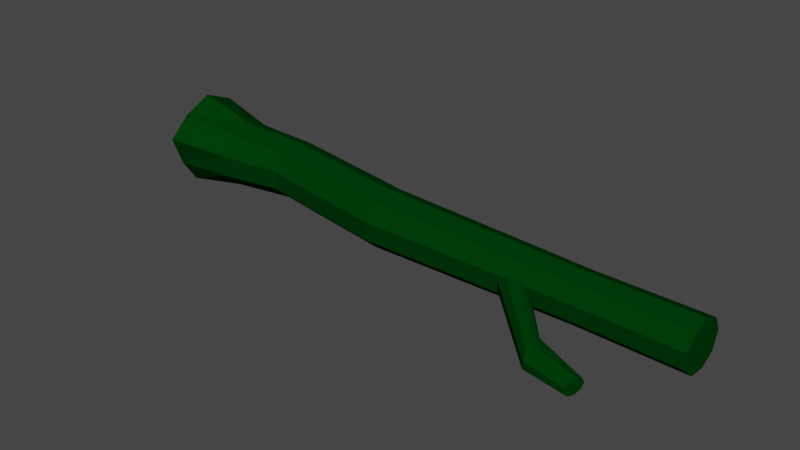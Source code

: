 # Source: dead.blend  (saved by Blender 2.91.10; exported with 4.5.12 LTS)
import bpy
from mathutils import Matrix  # noqa: F401  (used for matrix-valued properties, if any)

bpy.ops.wm.read_factory_settings(use_empty=True)
scene = bpy.context.scene
scene.name = 'Scene'

# ---- collections
col_collection = bpy.data.collections.new('Collection'); scene.collection.children.link(col_collection)

# ---- images (referenced by path relative to the original .blend; pixels are not part of the script)
import os
ASSET_DIR = os.environ.get("B2B_ASSET_DIR", "")  # directory of the original .blend (textures are referenced by path, not embedded)
HERE = os.path.dirname(os.path.abspath(__file__))  # packed textures are extracted next to this script under _unpacked/

def load_image(name, relpath, width, height, colorspace="sRGB"):
    """Load a texture the original file referenced (path relative to the .blend, or extracted next to this script)."""
    p = next((c for c in (os.path.join(HERE, relpath), os.path.join(ASSET_DIR, relpath)) if relpath and os.path.exists(c)), "")
    if p:
        img = bpy.data.images.load(p, check_existing=True)
        img.name = name
    else:  # same state as the original file: an image datablock whose file is absent (Cycles renders it pink)
        img = bpy.data.images.new(name, width, height)
        img.source = "FILE"
        img.filepath = "//" + (relpath or name)
    img.colorspace_settings.name = colorspace
    return img
img_00_jpg = load_image('00.jpg', '00.jpg', 1024, 1024, 'sRGB')

# ---- materials (node trees are filled in below, after node groups)
mat_material_001 = bpy.data.materials.new('Material.001')
mat_material_001.use_transparent_shadow = False
mat_material_001.diffuse_color = (0.0, 0.04321, 0.002866, 1.0)
mat_material_001.roughness = 0.0
mat_material_001.specular_intensity = 0.0

# ---- material node trees

# ---- world
world_world = bpy.data.worlds.new('World'); scene.world = world_world
world_world.use_nodes = True; world_world.node_tree.nodes.clear()
_N = world_world.node_tree.nodes; _L = world_world.node_tree.links
n0 = _N.new('ShaderNodeOutputWorld'); n0.name = 'World Output'; n0.location = (300, 300)
n1 = _N.new('ShaderNodeBackground'); n1.name = 'Background'; n1.location = (10, 300)
n1.inputs[0].default_value = (0.05088, 0.05088, 0.05088, 1.0)
_L.new(n1.outputs[0], n0.inputs[0])
n0.is_active_output = True
world_world.color = (0.05088, 0.05088, 0.05088)
world_world.use_sun_shadow = False
world_world.sun_shadow_jitter_overblur = 0.0

# ---- meshes
me_dead = bpy.data.meshes.new('dead')
me_dead.from_pydata([(-44.86, -0.01934, 38.28), (-44.66, -4.971, 38.91), (-44.68, -7.531, 42.7), (-44.66, -9.246, 47.36), (-44.49, -5.887, 50.7), (-44.29, -1.356, 53.07), (-44.17, 3.385, 51.1), (-44.14, 6.558, 46.87), (-44.31, 4.793, 40.38), (21.01, -5.436, 41.74), (20.46, -7.013, 41.87), (20.17, -8.177, 43.03), (20.28, -8.383, 44.69), (20.75, -7.535, 46.06), (21.34, -6.029, 46.5), (21.79, -4.57, 45.81), (21.89, -3.841, 44.31), (21.58, -4.183, 42.7), (-2.748, -3.036, 40.23), (-2.854, -6.293, 40.4), (-2.896, -8.642, 42.56), (-2.853, -8.983, 45.71), (-2.746, -7.158, 48.37), (-2.625, -4.019, 49.3), (-2.546, -1.036, 48.06), (-2.547, 0.3953, 45.24), (-2.627, -0.3946, 42.14), (-23.61, -3.706, 41.31), (-23.65, -6.055, 43.48), (-23.61, -6.397, 46.63), (-23.5, -4.571, 49.29), (-23.38, -1.432, 50.22), (-23.3, 1.551, 48.98), (-23.3, 2.982, 46.15), (-23.38, 2.192, 43.06), (-23.5, -0.4493, 41.15), (-34.13, -4.447, 40.66), (-34.17, -7.123, 43.12), (-34.13, -7.512, 46.71), (-34.0, -5.432, 49.75), (-33.87, -1.856, 50.8), (-33.78, 1.542, 49.39), (-33.78, 3.173, 46.17), (-33.87, 2.273, 42.65), (-34.01, -0.7361, 40.47), (30.83, -15.46, 38.73), (31.45, -17.34, 39.14), (31.39, -18.33, 40.07), (31.43, -18.48, 41.42), (31.53, -17.73, 42.55), (31.66, -16.43, 42.94), (31.05, -14.49, 42.78), (31.07, -13.75, 41.31), (30.98, -14.14, 39.71), (38.59, -17.61, 39.18), (38.24, -18.6, 39.22), (38.06, -19.31, 39.85), (38.13, -19.4, 40.77), (38.42, -18.84, 41.55), (38.8, -17.88, 41.83), (39.09, -16.98, 41.48), (39.15, -16.55, 40.65), (38.95, -16.8, 39.74), (31.41, -3.872, 40.57), (31.32, -6.563, 40.71), (31.29, -8.504, 42.5), (31.33, -8.786, 45.1), (31.41, -7.277, 47.3), (31.51, -4.684, 48.07), (31.58, -2.22, 47.04), (31.58, -1.037, 44.71), (31.51, -1.689, 42.15), (48.49, -4.154, 40.29), (48.4, -6.898, 40.42), (48.37, -8.877, 42.25), (48.4, -9.164, 44.9), (48.49, -7.626, 47.15), (48.59, -4.982, 47.93), (48.66, -2.469, 46.89), (48.66, -1.263, 44.5), (48.59, -1.929, 41.9)], [], [(80, 79, 78, 77, 76, 75, 74, 73, 72), (62, 61, 60, 59, 58, 57, 56, 55, 54), (0, 1, 2, 3, 4, 5, 6, 7, 8), (9, 10, 11, 12, 13, 14, 15, 16, 17), (34, 26, 18, 35), (33, 25, 26, 34), (32, 24, 25, 33), (31, 23, 24, 32), (30, 22, 23, 31), (29, 21, 22, 30), (28, 20, 21, 29), (27, 19, 20, 28), (35, 18, 19, 27), (44, 35, 27, 36), (36, 27, 28, 37), (37, 28, 29, 38), (38, 29, 30, 39), (39, 30, 31, 40), (40, 31, 32, 41), (41, 32, 33, 42), (42, 33, 34, 43), (43, 34, 35, 44), (8, 43, 44, 0), (7, 42, 43, 8), (6, 41, 42, 7), (5, 40, 41, 6), (4, 39, 40, 5), (3, 38, 39, 4), (2, 37, 38, 3), (1, 36, 37, 2), (0, 44, 36, 1), (17, 53, 45, 9), (16, 52, 53, 17), (15, 51, 52, 16), (14, 50, 51, 15), (13, 49, 50, 14), (12, 48, 49, 13), (11, 47, 48, 12), (10, 46, 47, 11), (9, 45, 46, 10), (53, 62, 54, 45), (52, 61, 62, 53), (51, 60, 61, 52), (50, 59, 60, 51), (49, 58, 59, 50), (48, 57, 58, 49), (47, 56, 57, 48), (46, 55, 56, 47), (45, 54, 55, 46), (26, 71, 63, 18), (25, 70, 71, 26), (24, 69, 70, 25), (23, 68, 69, 24), (22, 67, 68, 23), (21, 66, 67, 22), (20, 65, 66, 21), (19, 64, 65, 20), (18, 63, 64, 19), (71, 80, 72, 63), (70, 79, 80, 71), (69, 78, 79, 70), (68, 77, 78, 69), (67, 76, 77, 68), (66, 75, 76, 67), (65, 74, 75, 66), (64, 73, 74, 65), (63, 72, 73, 64)])
_uv = me_dead.uv_layers.new(name='UVMap')
_uv.uv.foreach_set('vector', [-0.04198, 7.631, 0.114, 7.631, 0.27, 7.631, 0.426, 7.631, 0.582, 7.631, 0.738, 7.631, 0.894, 7.631, 1.05, 7.631, 1.206, 7.631, 0.1111, 2.094, 0.2222, 2.094, 0.3333, 2.094, 0.4444, 2.094, 0.5556, 2.094, 0.6667, 2.094, 0.7778, 2.094, 0.8889, 2.094, 1.0, 2.094, 0.855, 0.3993, 1.072, -0.5396, 1.187, -2.917, 1.147, -5.621, 0.9702, -7.385, 0.7397, -7.385, 0.5632, -5.621, 0.5232, -2.917, 0.6384, -0.5396, 0.75, 0.8447, 0.9043, 0.6625, 0.9864, 0.2012, 0.9578, -0.3234, 0.8321, -0.6658, 0.6679, -0.6658, 0.5422, -0.3234, 0.5136, 0.2012, 0.5957, 0.6625, -0.04198, 2.157, -0.04198, 3.74, -0.198, 3.74, -0.198, 2.157, 0.114, 2.157, 0.114, 3.74, -0.04198, 3.74, -0.04198, 2.157, 0.27, 2.157, 0.27, 3.74, 0.114, 3.74, 0.114, 2.157, 0.426, 2.157, 0.426, 3.74, 0.27, 3.74, 0.27, 2.157, 0.582, 2.157, 0.582, 3.74, 0.426, 3.74, 0.426, 2.157, 0.738, 2.157, 0.738, 3.74, 0.582, 3.74, 0.582, 2.157, 0.894, 2.157, 0.894, 3.74, 0.738, 3.74, 0.738, 2.157, 1.05, 2.157, 1.05, 3.74, 0.894, 3.74, 0.894, 2.157, 1.206, 2.157, 1.206, 3.74, 1.05, 3.74, 1.05, 2.157, 1.206, 1.362, 1.206, 2.157, 1.05, 2.157, 1.05, 1.362, 1.05, 1.362, 1.05, 2.157, 0.894, 2.157, 0.894, 1.362, 0.894, 1.362, 0.894, 2.157, 0.738, 2.157, 0.738, 1.362, 0.738, 1.362, 0.738, 2.157, 0.582, 2.157, 0.582, 1.362, 0.582, 1.362, 0.582, 2.157, 0.426, 2.157, 0.426, 1.362, 0.426, 1.362, 0.426, 2.157, 0.27, 2.157, 0.27, 1.362, 0.27, 1.362, 0.27, 2.157, 0.114, 2.157, 0.114, 1.362, 0.114, 1.362, 0.114, 2.157, -0.04198, 2.157, -0.04198, 1.362, -0.04198, 1.362, -0.04198, 2.157, -0.198, 2.157, -0.198, 1.362, -0.04198, 0.5665, -0.04198, 1.362, -0.198, 1.362, -0.198, 0.5665, 0.114, 0.5665, 0.114, 1.362, -0.04198, 1.362, -0.04198, 0.5665, 0.27, 0.5665, 0.27, 1.362, 0.114, 1.362, 0.114, 0.5665, 0.426, 0.5665, 0.426, 1.362, 0.27, 1.362, 0.27, 0.5665, 0.582, 0.5665, 0.582, 1.362, 0.426, 1.362, 0.426, 0.5665, 0.738, 0.5665, 0.738, 1.362, 0.582, 1.362, 0.582, 0.5665, 0.894, 0.5665, 0.894, 1.362, 0.738, 1.362, 0.738, 0.5665, 1.05, 0.5665, 1.05, 1.362, 0.894, 1.362, 0.894, 0.5665, 1.206, 0.5665, 1.206, 1.362, 1.05, 1.362, 1.05, 0.5665, 0.1111, 0.8772, 0.1111, 1.688, 5.96e-08, 1.688, 5.96e-08, 0.8772, 0.2222, 0.8772, 0.2222, 1.688, 0.1111, 1.688, 0.1111, 0.8772, 0.3333, 0.8772, 0.3333, 1.688, 0.2222, 1.688, 0.2222, 0.8772, 0.4444, 0.8772, 0.4444, 1.688, 0.3333, 1.688, 0.3333, 0.8772, 0.5556, 0.8772, 0.5556, 1.688, 0.4444, 1.688, 0.4444, 0.8772, 0.6667, 0.8772, 0.6667, 1.688, 0.5556, 1.688, 0.5556, 0.8772, 0.7778, 0.8772, 0.7778, 1.688, 0.6667, 1.688, 0.6667, 0.8772, 0.8889, 0.8772, 0.8889, 1.688, 0.7778, 1.688, 0.7778, 0.8772, 1.0, 0.8772, 1.0, 1.688, 0.8889, 1.688, 0.8889, 0.8772, 0.1111, 1.688, 0.1111, 2.094, 5.96e-08, 2.094, 5.96e-08, 1.688, 0.2222, 1.688, 0.2222, 2.094, 0.1111, 2.094, 0.1111, 1.688, 0.3333, 1.688, 0.3333, 2.094, 0.2222, 2.094, 0.2222, 1.688, 0.4444, 1.688, 0.4444, 2.094, 0.3333, 2.094, 0.3333, 1.688, 0.5556, 1.688, 0.5556, 2.094, 0.4444, 2.094, 0.4444, 1.688, 0.6667, 1.688, 0.6667, 2.094, 0.5556, 2.094, 0.5556, 1.688, 0.7778, 1.688, 0.7778, 2.094, 0.6667, 2.094, 0.6667, 1.688, 0.8889, 1.688, 0.8889, 2.094, 0.7778, 2.094, 0.7778, 1.688, 1.0, 1.688, 1.0, 2.094, 0.8889, 2.094, 0.8889, 1.688, -0.04198, 3.74, -0.04198, 6.334, -0.198, 6.334, -0.198, 3.74, 0.114, 3.74, 0.114, 6.334, -0.04198, 6.334, -0.04198, 3.74, 0.27, 3.74, 0.27, 6.334, 0.114, 6.334, 0.114, 3.74, 0.426, 3.74, 0.426, 6.334, 0.27, 6.334, 0.27, 3.74, 0.582, 3.74, 0.582, 6.334, 0.426, 6.334, 0.426, 3.74, 0.738, 3.74, 0.738, 6.334, 0.582, 6.334, 0.582, 3.74, 0.894, 3.74, 0.894, 6.334, 0.738, 6.334, 0.738, 3.74, 1.05, 3.74, 1.05, 6.334, 0.894, 6.334, 0.894, 3.74, 1.206, 3.74, 1.206, 6.334, 1.05, 6.334, 1.05, 3.74, -0.04198, 6.334, -0.04198, 7.631, -0.198, 7.631, -0.198, 6.334, 0.114, 6.334, 0.114, 7.631, -0.04198, 7.631, -0.04198, 6.334, 0.27, 6.334, 0.27, 7.631, 0.114, 7.631, 0.114, 6.334, 0.426, 6.334, 0.426, 7.631, 0.27, 7.631, 0.27, 6.334, 0.582, 6.334, 0.582, 7.631, 0.426, 7.631, 0.426, 6.334, 0.738, 6.334, 0.738, 7.631, 0.582, 7.631, 0.582, 6.334, 0.894, 6.334, 0.894, 7.631, 0.738, 7.631, 0.738, 6.334, 1.05, 6.334, 1.05, 7.631, 0.894, 7.631, 0.894, 6.334, 1.206, 6.334, 1.206, 7.631, 1.05, 7.631, 1.05, 6.334])
me_dead.materials.append(mat_material_001)
me_dead.use_remesh_fix_poles = True
me_dead.use_remesh_preserve_attributes = False
me_dead.use_mirror_vertex_groups = False
me_dead.update()

# ---- objects
ob_dead = bpy.data.objects.new('dead', me_dead)

# ---- transforms, parenting, visibility, modifiers, constraints
ob_dead.location = (0.0, 0.0, 0.0)
ob_dead.lineart.crease_threshold = 0.0

# ---- collection membership
col_collection.objects.link(ob_dead)

# ---- scene / render settings (as saved in the file)
scene.frame_start = 1; scene.frame_end = 250; scene.frame_set(1)
scene.render.engine = 'BLENDER_EEVEE_NEXT'
scene.cycles.use_denoising = False
scene.cycles.samples = 128
scene.cycles.sampling_pattern = 'TABULATED_SOBOL'
scene.cycles.use_adaptive_sampling = False
scene.cycles.use_light_tree = False
scene.view_settings.view_transform = 'Filmic'
bpy.context.view_layer.update()

# ---- added for rendering (the .blend has no active camera and no usable light): camera, sun
cam_auto = bpy.data.cameras.new('AutoCamera')
cam_auto.lens = 50.0
cam_auto.sensor_width = 36.0
cam_auto.clip_end = 1594.11
ob_auto_camera = bpy.data.objects.new('AutoCamera', cam_auto)
scene.collection.objects.link(ob_auto_camera)
ob_auto_camera.location = (92.7334, -115.421, 118.343)
ob_auto_camera.rotation_euler = (1.09748, -7.21219e-08, 0.694738)
scene.camera = ob_auto_camera
light_auto_sun = bpy.data.lights.new('AutoSun', 'SUN')
light_auto_sun.energy = 3.0
light_auto_sun.angle = 0.0523599
ob_auto_sun = bpy.data.objects.new('AutoSun', light_auto_sun)
scene.collection.objects.link(ob_auto_sun)
ob_auto_sun.rotation_euler = (0.872665, 0.174533, 0.523599)
bpy.context.view_layer.update()
